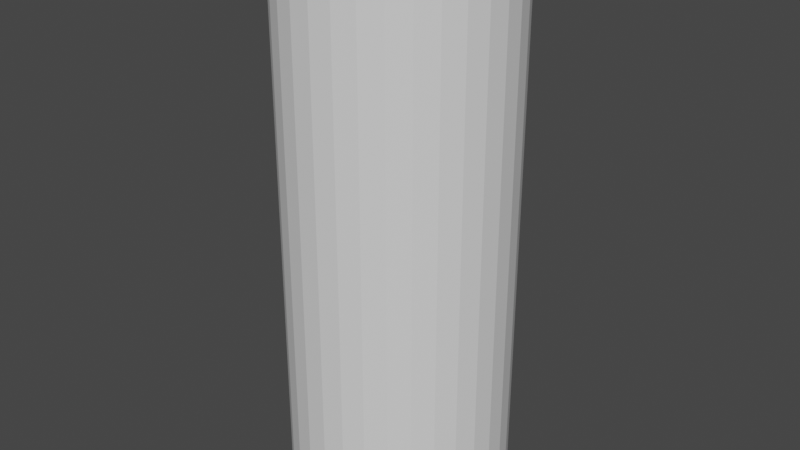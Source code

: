 # Source: engine_plume.blend  (saved by Blender 3.4.6; exported with 4.5.12 LTS)
import bpy
from mathutils import Matrix  # noqa: F401  (used for matrix-valued properties, if any)

bpy.ops.wm.read_factory_settings(use_empty=True)
scene = bpy.context.scene
scene.name = 'Scene'

# ---- collections
col_collection = bpy.data.collections.new('Collection'); scene.collection.children.link(col_collection)

# ---- materials (node trees are filled in below, after node groups)
mat_material_001 = bpy.data.materials.new('Material.001')
mat_material_001.use_transparent_shadow = False

# ---- node groups
ng_auto_smooth = bpy.data.node_groups.new('Auto Smooth', 'GeometryNodeTree')
_s = ng_auto_smooth.interface.new_socket(name='Geometry', in_out='OUTPUT', socket_type='NodeSocketGeometry')
_s = ng_auto_smooth.interface.new_socket(name='Geometry', in_out='INPUT', socket_type='NodeSocketGeometry')
_s = ng_auto_smooth.interface.new_socket(name='Angle', in_out='INPUT', socket_type='NodeSocketFloat')
_s.subtype = 'ANGLE'
_s.min_value = 0.0
_s.max_value = 3.142
ng_auto_smooth.is_modifier = True
_N = ng_auto_smooth.nodes; _L = ng_auto_smooth.links
n0 = _N.new('NodeGroupOutput'); n0.name = 'Group Output'; n0.location = (480, -100)
n1 = _N.new('NodeGroupInput'); n1.name = 'Group Input'; n1.location = (-420, -300)
n2 = _N.new('NodeGroupInput'); n2.name = 'Group Input.001'; n2.location = (-60, -100)
n3 = _N.new('GeometryNodeSetShadeSmooth'); n3.name = 'Set Shade Smooth'; n3.location = (120, -100)
n3.domain = 'EDGE'
n4 = _N.new('GeometryNodeSetShadeSmooth'); n4.name = 'Set Shade Smooth.001'; n4.location = (300, -100)
n5 = _N.new('GeometryNodeInputMeshEdgeAngle'); n5.name = 'Edge Angle'; n5.location = (-420, -220)
n6 = _N.new('GeometryNodeInputEdgeSmooth'); n6.name = 'Is Edge Smooth'; n6.location = (-60, -160)
n7 = _N.new('GeometryNodeInputShadeSmooth'); n7.name = 'Is Face Smooth'; n7.location = (-240, -340)
n8 = _N.new('FunctionNodeBooleanMath'); n8.name = 'Boolean Math'; n8.location = (-60, -220)
n9 = _N.new('FunctionNodeCompare'); n9.name = 'Compare'; n9.location = (-240, -180)
n9.operation = 'LESS_EQUAL'
_L.new(n5.outputs[0], n9.inputs[0])
_L.new(n4.outputs[0], n0.inputs[0])
_L.new(n1.outputs[1], n9.inputs[1])
_L.new(n9.outputs[0], n8.inputs[0])
_L.new(n7.outputs[0], n8.inputs[1])
_L.new(n2.outputs[0], n3.inputs[0])
_L.new(n6.outputs[0], n3.inputs[1])
_L.new(n3.outputs[0], n4.inputs[0])
_L.new(n8.outputs[0], n3.inputs[2])
n0.is_active_output = True

# ---- material node trees
mat_material_001.use_nodes = True; mat_material_001.node_tree.nodes.clear()
_N = mat_material_001.node_tree.nodes; _L = mat_material_001.node_tree.links
n0 = _N.new('ShaderNodeBsdfPrincipled'); n0.name = 'Principled BSDF'; n0.location = (10, 300)
n0.distribution = 'GGX'
n0.subsurface_method = 'RANDOM_WALK_SKIN'
n0.inputs[3].default_value = 1.45
n0.inputs[27].default_value = (0.0, 0.0, 0.0, 1.0)
n0.inputs[28].default_value = 1.0
n1 = _N.new('ShaderNodeOutputMaterial'); n1.name = 'Material Output'; n1.location = (300, 300)
_L.new(n0.outputs[0], n1.inputs[0])
n1.is_active_output = True

# ---- world
world_world = bpy.data.worlds.new('World'); scene.world = world_world
world_world.use_nodes = True; world_world.node_tree.nodes.clear()
_N = world_world.node_tree.nodes; _L = world_world.node_tree.links
n0 = _N.new('ShaderNodeOutputWorld'); n0.name = 'World Output'; n0.location = (300, 300)
n1 = _N.new('ShaderNodeBackground'); n1.name = 'Background'; n1.location = (10, 300)
n1.inputs[0].default_value = (0.05088, 0.05088, 0.05088, 1.0)
_L.new(n1.outputs[0], n0.inputs[0])
n0.is_active_output = True
world_world.color = (0.05088, 0.05088, 0.05088)
world_world.use_sun_shadow = False
world_world.sun_shadow_jitter_overblur = 0.0

# ---- meshes
me_circle = bpy.data.meshes.new('Circle')
me_circle.from_pydata([(0.1951, 0.9808, 0.5), (0.3827, 0.9239, 0.5), (0.5556, 0.8315, 0.5), (0.7071, 0.7071, 0.5), (0.8315, 0.5556, 0.5), (0.9239, 0.3827, 0.5), (0.9808, 0.1951, 0.5), (1.0, 0.0, 0.5), (0.9808, -0.1951, 0.5), (0.9239, -0.3827, 0.5), (0.8315, -0.5556, 0.5), (0.7071, -0.7071, 0.5), (0.5556, -0.8315, 0.5), (0.3827, -0.9239, 0.5), (0.1951, -0.9808, 0.5), (6.162e-18, -1.0, 0.5), (-0.1951, -0.9808, 0.5), (-0.3827, -0.9239, 0.5), (-0.5556, -0.8315, 0.5), (-0.7071, -0.7071, 0.5), (-0.8315, -0.5556, 0.5), (-0.9239, -0.3827, 0.5), (-0.9808, -0.1951, 0.5), (-1.0, 0.0, 0.5), (-0.9808, 0.1951, 0.5), (-0.9239, 0.3827, 0.5), (-0.8315, 0.5556, 0.5), (-0.7071, 0.7071, 0.5), (-0.5556, 0.8315, 0.5), (-0.3827, 0.9239, 0.5), (-0.1951, 0.9808, 0.5), (6.162e-18, 1.0, 0.5), (6.162e-18, 1.0, 0.0), (-0.1951, 0.9808, 0.0), (-0.3827, 0.9239, 0.0), (-0.5556, 0.8315, 0.0), (-0.7071, 0.7071, 0.0), (-0.8315, 0.5556, 0.0), (-0.9239, 0.3827, 0.0), (-0.9808, 0.1951, 0.0), (-1.0, 0.0, 0.0), (-0.9808, -0.1951, 0.0), (-0.9239, -0.3827, 0.0), (-0.8315, -0.5556, 0.0), (-0.7071, -0.7071, 0.0), (-0.5556, -0.8315, 0.0), (-0.3827, -0.9239, 0.0), (-0.1951, -0.9808, 0.0), (6.162e-18, -1.0, 0.0), (0.1951, -0.9808, 0.0), (0.3827, -0.9239, 0.0), (0.5556, -0.8315, 0.0), (0.7071, -0.7071, 0.0), (0.8315, -0.5556, 0.0), (0.9239, -0.3827, 0.0), (0.9808, -0.1951, 0.0), (1.0, 0.0, 0.0), (0.9808, 0.1951, 0.0), (0.9239, 0.3827, 0.0), (0.8315, 0.5556, 0.0), (0.7071, 0.7071, 0.0), (0.5556, 0.8315, 0.0), (0.3827, 0.9239, 0.0), (0.1951, 0.9808, 0.0), (0.1951, 0.9808, 1.0), (0.3827, 0.9239, 1.0), (0.5556, 0.8315, 1.0), (0.7071, 0.7071, 1.0), (0.8315, 0.5556, 1.0), (0.9239, 0.3827, 1.0), (0.9808, 0.1951, 1.0), (1.0, 0.0, 1.0), (0.9808, -0.1951, 1.0), (0.9239, -0.3827, 1.0), (0.8315, -0.5556, 1.0), (0.7071, -0.7071, 1.0), (0.5556, -0.8315, 1.0), (0.3827, -0.9239, 1.0), (0.1951, -0.9808, 1.0), (6.162e-18, -1.0, 1.0), (-0.1951, -0.9808, 1.0), (-0.3827, -0.9239, 1.0), (-0.5556, -0.8315, 1.0), (-0.7071, -0.7071, 1.0), (-0.8315, -0.5556, 1.0), (-0.9239, -0.3827, 1.0), (-0.9808, -0.1951, 1.0), (-1.0, 0.0, 1.0), (-0.9808, 0.1951, 1.0), (-0.9239, 0.3827, 1.0), (-0.8315, 0.5556, 1.0), (-0.7071, 0.7071, 1.0), (-0.5556, 0.8315, 1.0), (-0.3827, 0.9239, 1.0), (-0.1951, 0.9808, 1.0), (6.162e-18, 1.0, 1.0), (0.1951, 0.9808, 1.5), (0.3827, 0.9239, 1.5), (0.5556, 0.8315, 1.5), (0.7071, 0.7071, 1.5), (0.8315, 0.5556, 1.5), (0.9239, 0.3827, 1.5), (0.9808, 0.1951, 1.5), (1.0, 0.0, 1.5), (0.9808, -0.1951, 1.5), (0.9239, -0.3827, 1.5), (0.8315, -0.5556, 1.5), (0.7071, -0.7071, 1.5), (0.5556, -0.8315, 1.5), (0.3827, -0.9239, 1.5), (0.1951, -0.9808, 1.5), (6.162e-18, -1.0, 1.5), (-0.1951, -0.9808, 1.5), (-0.3827, -0.9239, 1.5), (-0.5556, -0.8315, 1.5), (-0.7071, -0.7071, 1.5), (-0.8315, -0.5556, 1.5), (-0.9239, -0.3827, 1.5), (-0.9808, -0.1951, 1.5), (-1.0, 0.0, 1.5), (-0.9808, 0.1951, 1.5), (-0.9239, 0.3827, 1.5), (-0.8315, 0.5556, 1.5), (-0.7071, 0.7071, 1.5), (-0.5556, 0.8315, 1.5), (-0.3827, 0.9239, 1.5), (-0.1951, 0.9808, 1.5), (6.162e-18, 1.0, 1.5), (0.1951, 0.9808, 2.0), (0.3827, 0.9239, 2.0), (0.5556, 0.8315, 2.0), (0.7071, 0.7071, 2.0), (0.8315, 0.5556, 2.0), (0.9239, 0.3827, 2.0), (0.9808, 0.1951, 2.0), (1.0, 0.0, 2.0), (0.9808, -0.1951, 2.0), (0.9239, -0.3827, 2.0), (0.8315, -0.5556, 2.0), (0.7071, -0.7071, 2.0), (0.5556, -0.8315, 2.0), (0.3827, -0.9239, 2.0), (0.1951, -0.9808, 2.0), (6.162e-18, -1.0, 2.0), (-0.1951, -0.9808, 2.0), (-0.3827, -0.9239, 2.0), (-0.5556, -0.8315, 2.0), (-0.7071, -0.7071, 2.0), (-0.8315, -0.5556, 2.0), (-0.9239, -0.3827, 2.0), (-0.9808, -0.1951, 2.0), (-1.0, 0.0, 2.0), (-0.9808, 0.1951, 2.0), (-0.9239, 0.3827, 2.0), (-0.8315, 0.5556, 2.0), (-0.7071, 0.7071, 2.0), (-0.5556, 0.8315, 2.0), (-0.3827, 0.9239, 2.0), (-0.1951, 0.9808, 2.0), (6.162e-18, 1.0, 2.0), (0.1951, 0.9808, 2.5), (0.3827, 0.9239, 2.5), (0.5556, 0.8315, 2.5), (0.7071, 0.7071, 2.5), (0.8315, 0.5556, 2.5), (0.9239, 0.3827, 2.5), (0.9808, 0.1951, 2.5), (1.0, 0.0, 2.5), (0.9808, -0.1951, 2.5), (0.9239, -0.3827, 2.5), (0.8315, -0.5556, 2.5), (0.7071, -0.7071, 2.5), (0.5556, -0.8315, 2.5), (0.3827, -0.9239, 2.5), (0.1951, -0.9808, 2.5), (6.162e-18, -1.0, 2.5), (-0.1951, -0.9808, 2.5), (-0.3827, -0.9239, 2.5), (-0.5556, -0.8315, 2.5), (-0.7071, -0.7071, 2.5), (-0.8315, -0.5556, 2.5), (-0.9239, -0.3827, 2.5), (-0.9808, -0.1951, 2.5), (-1.0, 0.0, 2.5), (-0.9808, 0.1951, 2.5), (-0.9239, 0.3827, 2.5), (-0.8315, 0.5556, 2.5), (-0.7071, 0.7071, 2.5), (-0.5556, 0.8315, 2.5), (-0.3827, 0.9239, 2.5), (-0.1951, 0.9808, 2.5), (6.162e-18, 1.0, 2.5), (0.1951, 0.9808, 3.0), (0.3827, 0.9239, 3.0), (0.5556, 0.8315, 3.0), (0.7071, 0.7071, 3.0), (0.8315, 0.5556, 3.0), (0.9239, 0.3827, 3.0), (0.9808, 0.1951, 3.0), (1.0, 0.0, 3.0), (0.9808, -0.1951, 3.0), (0.9239, -0.3827, 3.0), (0.8315, -0.5556, 3.0), (0.7071, -0.7071, 3.0), (0.5556, -0.8315, 3.0), (0.3827, -0.9239, 3.0), (0.1951, -0.9808, 3.0), (6.162e-18, -1.0, 3.0), (-0.1951, -0.9808, 3.0), (-0.3827, -0.9239, 3.0), (-0.5556, -0.8315, 3.0), (-0.7071, -0.7071, 3.0), (-0.8315, -0.5556, 3.0), (-0.9239, -0.3827, 3.0), (-0.9808, -0.1951, 3.0), (-1.0, 0.0, 3.0), (-0.9808, 0.1951, 3.0), (-0.9239, 0.3827, 3.0), (-0.8315, 0.5556, 3.0), (-0.7071, 0.7071, 3.0), (-0.5556, 0.8315, 3.0), (-0.3827, 0.9239, 3.0), (-0.1951, 0.9808, 3.0), (6.162e-18, 1.0, 3.0), (0.1951, 0.9808, 3.5), (0.3827, 0.9239, 3.5), (0.5556, 0.8315, 3.5), (0.7071, 0.7071, 3.5), (0.8315, 0.5556, 3.5), (0.9239, 0.3827, 3.5), (0.9808, 0.1951, 3.5), (1.0, 0.0, 3.5), (0.9808, -0.1951, 3.5), (0.9239, -0.3827, 3.5), (0.8315, -0.5556, 3.5), (0.7071, -0.7071, 3.5), (0.5556, -0.8315, 3.5), (0.3827, -0.9239, 3.5), (0.1951, -0.9808, 3.5), (6.162e-18, -1.0, 3.5), (-0.1951, -0.9808, 3.5), (-0.3827, -0.9239, 3.5), (-0.5556, -0.8315, 3.5), (-0.7071, -0.7071, 3.5), (-0.8315, -0.5556, 3.5), (-0.9239, -0.3827, 3.5), (-0.9808, -0.1951, 3.5), (-1.0, 0.0, 3.5), (-0.9808, 0.1951, 3.5), (-0.9239, 0.3827, 3.5), (-0.8315, 0.5556, 3.5), (-0.7071, 0.7071, 3.5), (-0.5556, 0.8315, 3.5), (-0.3827, 0.9239, 3.5), (-0.1951, 0.9808, 3.5), (6.162e-18, 1.0, 3.5), (0.1951, 0.9808, 4.0), (0.3827, 0.9239, 4.0), (0.5556, 0.8315, 4.0), (0.7071, 0.7071, 4.0), (0.8315, 0.5556, 4.0), (0.9239, 0.3827, 4.0), (0.9808, 0.1951, 4.0), (1.0, 0.0, 4.0), (0.9808, -0.1951, 4.0), (0.9239, -0.3827, 4.0), (0.8315, -0.5556, 4.0), (0.7071, -0.7071, 4.0), (0.5556, -0.8315, 4.0), (0.3827, -0.9239, 4.0), (0.1951, -0.9808, 4.0), (6.162e-18, -1.0, 4.0), (-0.1951, -0.9808, 4.0), (-0.3827, -0.9239, 4.0), (-0.5556, -0.8315, 4.0), (-0.7071, -0.7071, 4.0), (-0.8315, -0.5556, 4.0), (-0.9239, -0.3827, 4.0), (-0.9808, -0.1951, 4.0), (-1.0, 0.0, 4.0), (-0.9808, 0.1951, 4.0), (-0.9239, 0.3827, 4.0), (-0.8315, 0.5556, 4.0), (-0.7071, 0.7071, 4.0), (-0.5556, 0.8315, 4.0), (-0.3827, 0.9239, 4.0), (-0.1951, 0.9808, 4.0), (6.162e-18, 1.0, 4.0), (0.1951, 0.9808, 4.5), (0.3827, 0.9239, 4.5), (0.5556, 0.8315, 4.5), (0.7071, 0.7071, 4.5), (0.8315, 0.5556, 4.5), (0.9239, 0.3827, 4.5), (0.9808, 0.1951, 4.5), (1.0, 0.0, 4.5), (0.9808, -0.1951, 4.5), (0.9239, -0.3827, 4.5), (0.8315, -0.5556, 4.5), (0.7071, -0.7071, 4.5), (0.5556, -0.8315, 4.5), (0.3827, -0.9239, 4.5), (0.1951, -0.9808, 4.5), (6.162e-18, -1.0, 4.5), (-0.1951, -0.9808, 4.5), (-0.3827, -0.9239, 4.5), (-0.5556, -0.8315, 4.5), (-0.7071, -0.7071, 4.5), (-0.8315, -0.5556, 4.5), (-0.9239, -0.3827, 4.5), (-0.9808, -0.1951, 4.5), (-1.0, 0.0, 4.5), (-0.9808, 0.1951, 4.5), (-0.9239, 0.3827, 4.5), (-0.8315, 0.5556, 4.5), (-0.7071, 0.7071, 4.5), (-0.5556, 0.8315, 4.5), (-0.3827, 0.9239, 4.5), (-0.1951, 0.9808, 4.5), (6.162e-18, 1.0, 4.5), (0.1951, 0.9808, 5.0), (0.3827, 0.9239, 5.0), (0.5556, 0.8315, 5.0), (0.7071, 0.7071, 5.0), (0.8315, 0.5556, 5.0), (0.9239, 0.3827, 5.0), (0.9808, 0.1951, 5.0), (1.0, 0.0, 5.0), (0.9808, -0.1951, 5.0), (0.9239, -0.3827, 5.0), (0.8315, -0.5556, 5.0), (0.7071, -0.7071, 5.0), (0.5556, -0.8315, 5.0), (0.3827, -0.9239, 5.0), (0.1951, -0.9808, 5.0), (6.162e-18, -1.0, 5.0), (-0.1951, -0.9808, 5.0), (-0.3827, -0.9239, 5.0), (-0.5556, -0.8315, 5.0), (-0.7071, -0.7071, 5.0), (-0.8315, -0.5556, 5.0), (-0.9239, -0.3827, 5.0), (-0.9808, -0.1951, 5.0), (-1.0, 0.0, 5.0), (-0.9808, 0.1951, 5.0), (-0.9239, 0.3827, 5.0), (-0.8315, 0.5556, 5.0), (-0.7071, 0.7071, 5.0), (-0.5556, 0.8315, 5.0), (-0.3827, 0.9239, 5.0), (-0.1951, 0.9808, 5.0), (6.162e-18, 1.0, 5.0)], [], [(39, 24, 25, 38), (44, 19, 20, 43), (32, 31, 0, 63), (35, 28, 29, 34), (61, 2, 3, 60), (59, 4, 5, 58), (57, 6, 7, 56), (53, 10, 11, 52), (55, 8, 9, 54), (49, 14, 15, 48), (47, 16, 17, 46), (48, 15, 16, 47), (43, 20, 21, 42), (36, 27, 28, 35), (42, 21, 22, 41), (41, 22, 23, 40), (34, 29, 30, 33), (62, 1, 2, 61), (45, 18, 19, 44), (51, 12, 13, 50), (60, 3, 4, 59), (33, 30, 31, 32), (46, 17, 18, 45), (58, 5, 6, 57), (37, 26, 27, 36), (40, 23, 24, 39), (56, 7, 8, 55), (63, 0, 1, 62), (54, 9, 10, 53), (52, 11, 12, 51), (38, 25, 26, 37), (50, 13, 14, 49), (23, 87, 88, 24), (28, 92, 93, 29), (30, 94, 95, 31), (18, 82, 83, 19), (29, 93, 94, 30), (25, 89, 90, 26), (21, 85, 86, 22), (1, 65, 66, 2), (5, 69, 70, 6), (4, 68, 69, 5), (7, 71, 72, 8), (24, 88, 89, 25), (27, 91, 92, 28), (13, 77, 78, 14), (11, 75, 76, 12), (19, 83, 84, 20), (0, 64, 65, 1), (3, 67, 68, 4), (10, 74, 75, 11), (2, 66, 67, 3), (17, 81, 82, 18), (8, 72, 73, 9), (9, 73, 74, 10), (14, 78, 79, 15), (16, 80, 81, 17), (20, 84, 85, 21), (15, 79, 80, 16), (6, 70, 71, 7), (31, 95, 64, 0), (26, 90, 91, 27), (12, 76, 77, 13), (22, 86, 87, 23), (81, 113, 114, 82), (74, 106, 107, 75), (83, 115, 116, 84), (95, 127, 96, 64), (80, 112, 113, 81), (66, 98, 99, 67), (86, 118, 119, 87), (72, 104, 105, 73), (92, 124, 125, 93), (78, 110, 111, 79), (70, 102, 103, 71), (84, 116, 117, 85), (76, 108, 109, 77), (90, 122, 123, 91), (82, 114, 115, 83), (85, 117, 118, 86), (88, 120, 121, 89), (91, 123, 124, 92), (64, 96, 97, 65), (67, 99, 100, 68), (87, 119, 120, 88), (73, 105, 106, 74), (89, 121, 122, 90), (93, 125, 126, 94), (79, 111, 112, 80), (65, 97, 98, 66), (69, 101, 102, 70), (94, 126, 127, 95), (71, 103, 104, 72), (75, 107, 108, 76), (68, 100, 101, 69), (77, 109, 110, 78), (124, 156, 157, 125), (110, 142, 143, 111), (102, 134, 135, 103), (116, 148, 149, 117), (108, 140, 141, 109), (122, 154, 155, 123), (114, 146, 147, 115), (117, 149, 150, 118), (120, 152, 153, 121), (123, 155, 156, 124), (96, 128, 129, 97), (99, 131, 132, 100), (119, 151, 152, 120), (105, 137, 138, 106), (121, 153, 154, 122), (125, 157, 158, 126), (111, 143, 144, 112), (97, 129, 130, 98), (101, 133, 134, 102), (126, 158, 159, 127), (103, 135, 136, 104), (107, 139, 140, 108), (100, 132, 133, 101), (109, 141, 142, 110), (113, 145, 146, 114), (106, 138, 139, 107), (115, 147, 148, 116), (127, 159, 128, 96), (112, 144, 145, 113), (98, 130, 131, 99), (118, 150, 151, 119), (104, 136, 137, 105), (146, 178, 179, 147), (149, 181, 182, 150), (152, 184, 185, 153), (155, 187, 188, 156), (128, 160, 161, 129), (131, 163, 164, 132), (151, 183, 184, 152), (137, 169, 170, 138), (153, 185, 186, 154), (157, 189, 190, 158), (143, 175, 176, 144), (129, 161, 162, 130), (133, 165, 166, 134), (158, 190, 191, 159), (135, 167, 168, 136), (139, 171, 172, 140), (132, 164, 165, 133), (141, 173, 174, 142), (145, 177, 178, 146), (138, 170, 171, 139), (147, 179, 180, 148), (159, 191, 160, 128), (144, 176, 177, 145), (130, 162, 163, 131), (150, 182, 183, 151), (136, 168, 169, 137), (156, 188, 189, 157), (142, 174, 175, 143), (134, 166, 167, 135), (148, 180, 181, 149), (140, 172, 173, 141), (154, 186, 187, 155), (183, 215, 216, 184), (169, 201, 202, 170), (185, 217, 218, 186), (189, 221, 222, 190), (175, 207, 208, 176), (161, 193, 194, 162), (165, 197, 198, 166), (190, 222, 223, 191), (167, 199, 200, 168), (171, 203, 204, 172), (164, 196, 197, 165), (173, 205, 206, 174), (177, 209, 210, 178), (170, 202, 203, 171), (179, 211, 212, 180), (191, 223, 192, 160), (176, 208, 209, 177), (162, 194, 195, 163), (182, 214, 215, 183), (168, 200, 201, 169), (188, 220, 221, 189), (174, 206, 207, 175), (166, 198, 199, 167), (180, 212, 213, 181), (172, 204, 205, 173), (186, 218, 219, 187), (178, 210, 211, 179), (181, 213, 214, 182), (184, 216, 217, 185), (187, 219, 220, 188), (160, 192, 193, 161), (163, 195, 196, 164), (199, 231, 232, 200), (203, 235, 236, 204), (196, 228, 229, 197), (205, 237, 238, 206), (209, 241, 242, 210), (202, 234, 235, 203), (211, 243, 244, 212), (223, 255, 224, 192), (208, 240, 241, 209), (194, 226, 227, 195), (214, 246, 247, 215), (200, 232, 233, 201), (220, 252, 253, 221), (206, 238, 239, 207), (198, 230, 231, 199), (212, 244, 245, 213), (204, 236, 237, 205), (218, 250, 251, 219), (210, 242, 243, 211), (213, 245, 246, 214), (216, 248, 249, 217), (219, 251, 252, 220), (192, 224, 225, 193), (195, 227, 228, 196), (215, 247, 248, 216), (201, 233, 234, 202), (217, 249, 250, 218), (221, 253, 254, 222), (207, 239, 240, 208), (193, 225, 226, 194), (197, 229, 230, 198), (222, 254, 255, 223), (226, 258, 259, 227), (246, 278, 279, 247), (232, 264, 265, 233), (252, 284, 285, 253), (238, 270, 271, 239), (230, 262, 263, 231), (244, 276, 277, 245), (236, 268, 269, 237), (250, 282, 283, 251), (242, 274, 275, 243), (245, 277, 278, 246), (248, 280, 281, 249), (251, 283, 284, 252), (224, 256, 257, 225), (227, 259, 260, 228), (247, 279, 280, 248), (233, 265, 266, 234), (249, 281, 282, 250), (253, 285, 286, 254), (239, 271, 272, 240), (225, 257, 258, 226), (229, 261, 262, 230), (254, 286, 287, 255), (231, 263, 264, 232), (235, 267, 268, 236), (228, 260, 261, 229), (237, 269, 270, 238), (241, 273, 274, 242), (234, 266, 267, 235), (243, 275, 276, 244), (255, 287, 256, 224), (240, 272, 273, 241), (276, 308, 309, 277), (268, 300, 301, 269), (282, 314, 315, 283), (274, 306, 307, 275), (277, 309, 310, 278), (280, 312, 313, 281), (283, 315, 316, 284), (256, 288, 289, 257), (259, 291, 292, 260), (279, 311, 312, 280), (265, 297, 298, 266), (281, 313, 314, 282), (285, 317, 318, 286), (271, 303, 304, 272), (257, 289, 290, 258), (261, 293, 294, 262), (286, 318, 319, 287), (263, 295, 296, 264), (267, 299, 300, 268), (260, 292, 293, 261), (269, 301, 302, 270), (273, 305, 306, 274), (266, 298, 299, 267), (275, 307, 308, 276), (287, 319, 288, 256), (272, 304, 305, 273), (258, 290, 291, 259), (278, 310, 311, 279), (264, 296, 297, 265), (284, 316, 317, 285), (270, 302, 303, 271), (262, 294, 295, 263), (315, 347, 348, 316), (288, 320, 321, 289), (291, 323, 324, 292), (311, 343, 344, 312), (297, 329, 330, 298), (313, 345, 346, 314), (317, 349, 350, 318), (303, 335, 336, 304), (289, 321, 322, 290), (293, 325, 326, 294), (318, 350, 351, 319), (295, 327, 328, 296), (299, 331, 332, 300), (292, 324, 325, 293), (301, 333, 334, 302), (305, 337, 338, 306), (298, 330, 331, 299), (307, 339, 340, 308), (319, 351, 320, 288), (304, 336, 337, 305), (290, 322, 323, 291), (310, 342, 343, 311), (296, 328, 329, 297), (316, 348, 349, 317), (302, 334, 335, 303), (294, 326, 327, 295), (308, 340, 341, 309), (300, 332, 333, 301), (314, 346, 347, 315), (306, 338, 339, 307), (309, 341, 342, 310), (312, 344, 345, 313)])
_uv = me_circle.uv_layers.new(name='UVMap')
_uv.uv.foreach_set('vector', [0.971, 3.167e-09, 0.971, 0.1, 1.0, 0.1, 1.0, 6.017e-09, 0.8036, 2.85e-09, 0.8036, 0.1, 0.8357, 0.1, 0.8357, 6.017e-09, 0.1889, 1.859e-08, 0.1889, 0.1, 0.221, 0.1, 0.221, 2.176e-08, 0.08575, 8.44e-09, 0.08575, 0.1, 0.1199, 0.1, 0.1199, 1.18e-08, 0.5492, 0.0, 0.5492, 0.1, 0.5782, 0.1, 0.5782, 2.85e-09, 0.6104, 6.017e-09, 0.6104, 0.1, 0.6445, 0.1, 0.6445, 9.378e-09, 0.6793, 1.281e-08, 0.6793, 0.1, 0.7135, 0.1, 0.7135, 1.617e-08, 0.2992, 2.424e-09, 0.2992, 0.1, 0.3282, 0.1, 0.3282, 5.274e-09, 0.7457, 1.933e-08, 0.7457, 0.1, 0.7746, 0.1, 0.7746, 2.218e-08, 0.4293, 1.523e-08, 0.4293, 0.1, 0.4635, 0.1, 0.4635, 1.859e-08, 0.4957, 2.176e-08, 0.4957, 0.1, 0.5246, 0.1, 0.5246, 2.461e-08, 0.4635, 1.859e-08, 0.4635, 0.1, 0.4957, 0.1, 0.4957, 2.176e-08, 0.8357, 6.017e-09, 0.8357, 0.1, 0.8699, 0.1, 0.8699, 9.378e-09, 0.05358, 5.274e-09, 0.05358, 0.1, 0.08575, 0.1, 0.08575, 8.44e-09, 0.8699, 9.378e-09, 0.8699, 0.1, 0.9047, 0.1, 0.9047, 1.281e-08, 0.9047, 1.281e-08, 0.9047, 0.1, 0.9389, 0.1, 0.9389, 1.617e-08, 0.1199, 1.18e-08, 0.1199, 0.1, 0.1547, 0.1, 0.1547, 1.523e-08, 0.25, 2.461e-08, 0.25, 0.1, 0.2746, 0.1, 0.2746, 2.703e-08, 0.7746, 0.0, 0.7746, 0.1, 0.8036, 0.1, 0.8036, 2.85e-09, 0.3604, 8.44e-09, 0.3604, 0.1, 0.3945, 0.1, 0.3945, 1.18e-08, 0.5782, 2.85e-09, 0.5782, 0.1, 0.6104, 0.1, 0.6104, 6.017e-09, 0.1547, 1.523e-08, 0.1547, 0.1, 0.1889, 0.1, 0.1889, 1.859e-08, 0.5246, 2.461e-08, 0.5246, 0.1, 0.5492, 0.1, 0.5492, 2.703e-08, 0.6445, 9.378e-09, 0.6445, 0.1, 0.6793, 0.1, 0.6793, 1.281e-08, 0.02462, 2.424e-09, 0.02462, 0.1, 0.05358, 0.1, 0.05358, 5.274e-09, 0.9389, 0.0, 0.9389, 0.1, 0.971, 0.1, 0.971, 3.167e-09, 0.7135, 1.617e-08, 0.7135, 0.1, 0.7457, 0.1, 0.7457, 1.933e-08, 0.221, 2.176e-08, 0.221, 0.1, 0.25, 0.1, 0.25, 2.461e-08, 0.2746, 0.0, 0.2746, 0.1, 0.2992, 0.1, 0.2992, 2.424e-09, 0.3282, 5.274e-09, 0.3282, 0.1, 0.3604, 0.1, 0.3604, 8.44e-09, 5.96e-08, 0.0, 5.96e-08, 0.1, 0.02462, 0.1, 0.02462, 2.424e-09, 0.3945, 1.18e-08, 0.3945, 0.1, 0.4293, 0.1, 0.4293, 1.523e-08, 0.9389, 0.1, 0.9389, 0.2, 0.971, 0.2, 0.971, 0.1, 0.08575, 0.1, 0.08575, 0.2, 0.1199, 0.2, 0.1199, 0.1, 0.1547, 0.1, 0.1547, 0.2, 0.1889, 0.2, 0.1889, 0.1, 0.7746, 0.1, 0.7746, 0.2, 0.8036, 0.2, 0.8036, 0.1, 0.1199, 0.1, 0.1199, 0.2, 0.1547, 0.2, 0.1547, 0.1, 5.96e-08, 0.1, 5.96e-08, 0.2, 0.02462, 0.2, 0.02462, 0.1, 0.8699, 0.1, 0.8699, 0.2, 0.9047, 0.2, 0.9047, 0.1, 0.25, 0.1, 0.25, 0.2, 0.2746, 0.2, 0.2746, 0.1, 0.6445, 0.1, 0.6445, 0.2, 0.6793, 0.2, 0.6793, 0.1, 0.6104, 0.1, 0.6104, 0.2, 0.6445, 0.2, 0.6445, 0.1, 0.7135, 0.1, 0.7135, 0.2, 0.7457, 0.2, 0.7457, 0.1, 0.971, 0.1, 0.971, 0.2, 1.0, 0.2, 1.0, 0.1, 0.05358, 0.1, 0.05358, 0.2, 0.08575, 0.2, 0.08575, 0.1, 0.3945, 0.1, 0.3945, 0.2, 0.4293, 0.2, 0.4293, 0.1, 0.3282, 0.1, 0.3282, 0.2, 0.3604, 0.2, 0.3604, 0.1, 0.8036, 0.1, 0.8036, 0.2, 0.8357, 0.2, 0.8357, 0.1, 0.221, 0.1, 0.221, 0.2, 0.25, 0.2, 0.25, 0.1, 0.5782, 0.1, 0.5782, 0.2, 0.6104, 0.2, 0.6104, 0.1, 0.2992, 0.1, 0.2992, 0.2, 0.3282, 0.2, 0.3282, 0.1, 0.5492, 0.1, 0.5492, 0.2, 0.5782, 0.2, 0.5782, 0.1, 0.5246, 0.1, 0.5246, 0.2, 0.5492, 0.2, 0.5492, 0.1, 0.7457, 0.1, 0.7457, 0.2, 0.7746, 0.2, 0.7746, 0.1, 0.2746, 0.1, 0.2746, 0.2, 0.2992, 0.2, 0.2992, 0.1, 0.4293, 0.1, 0.4293, 0.2, 0.4635, 0.2, 0.4635, 0.1, 0.4957, 0.1, 0.4957, 0.2, 0.5246, 0.2, 0.5246, 0.1, 0.8357, 0.1, 0.8357, 0.2, 0.8699, 0.2, 0.8699, 0.1, 0.4635, 0.1, 0.4635, 0.2, 0.4957, 0.2, 0.4957, 0.1, 0.6793, 0.1, 0.6793, 0.2, 0.7135, 0.2, 0.7135, 0.1, 0.1889, 0.1, 0.1889, 0.2, 0.221, 0.2, 0.221, 0.1, 0.02462, 0.1, 0.02462, 0.2, 0.05358, 0.2, 0.05358, 0.1, 0.3604, 0.1, 0.3604, 0.2, 0.3945, 0.2, 0.3945, 0.1, 0.9047, 0.1, 0.9047, 0.2, 0.9389, 0.2, 0.9389, 0.1, 0.5246, 0.2, 0.5246, 0.3, 0.5492, 0.3, 0.5492, 0.2, 0.2992, 0.2, 0.2992, 0.3, 0.3282, 0.3, 0.3282, 0.2, 0.8036, 0.2, 0.8036, 0.3, 0.8357, 0.3, 0.8357, 0.2, 0.1889, 0.2, 0.1889, 0.3, 0.221, 0.3, 0.221, 0.2, 0.4957, 0.2, 0.4957, 0.3, 0.5246, 0.3, 0.5246, 0.2, 0.5492, 0.2, 0.5492, 0.3, 0.5782, 0.3, 0.5782, 0.2, 0.9047, 0.2, 0.9047, 0.3, 0.9389, 0.3, 0.9389, 0.2, 0.7457, 0.2, 0.7457, 0.3, 0.7746, 0.3, 0.7746, 0.2, 0.08575, 0.2, 0.08575, 0.3, 0.1199, 0.3, 0.1199, 0.2, 0.4293, 0.2, 0.4293, 0.3, 0.4635, 0.3, 0.4635, 0.2, 0.6793, 0.2, 0.6793, 0.3, 0.7135, 0.3, 0.7135, 0.2, 0.8357, 0.2, 0.8357, 0.3, 0.8699, 0.3, 0.8699, 0.2, 0.3604, 0.2, 0.3604, 0.3, 0.3945, 0.3, 0.3945, 0.2, 0.02462, 0.2, 0.02462, 0.3, 0.05358, 0.3, 0.05358, 0.2, 0.7746, 0.2, 0.7746, 0.3, 0.8036, 0.3, 0.8036, 0.2, 0.8699, 0.2, 0.8699, 0.3, 0.9047, 0.3, 0.9047, 0.2, 0.971, 0.2, 0.971, 0.3, 1.0, 0.3, 1.0, 0.2, 0.05358, 0.2, 0.05358, 0.3, 0.08575, 0.3, 0.08575, 0.2, 0.221, 0.2, 0.221, 0.3, 0.25, 0.3, 0.25, 0.2, 0.5782, 0.2, 0.5782, 0.3, 0.6104, 0.3, 0.6104, 0.2, 0.9389, 0.2, 0.9389, 0.3, 0.971, 0.3, 0.971, 0.2, 0.2746, 0.2, 0.2746, 0.3, 0.2992, 0.3, 0.2992, 0.2, 5.96e-08, 0.2, 5.96e-08, 0.3, 0.02462, 0.3, 0.02462, 0.2, 0.1199, 0.2, 0.1199, 0.3, 0.1547, 0.3, 0.1547, 0.2, 0.4635, 0.2, 0.4635, 0.3, 0.4957, 0.3, 0.4957, 0.2, 0.25, 0.2, 0.25, 0.3, 0.2746, 0.3, 0.2746, 0.2, 0.6445, 0.2, 0.6445, 0.3, 0.6793, 0.3, 0.6793, 0.2, 0.1547, 0.2, 0.1547, 0.3, 0.1889, 0.3, 0.1889, 0.2, 0.7135, 0.2, 0.7135, 0.3, 0.7457, 0.3, 0.7457, 0.2, 0.3282, 0.2, 0.3282, 0.3, 0.3604, 0.3, 0.3604, 0.2, 0.6104, 0.2, 0.6104, 0.3, 0.6445, 0.3, 0.6445, 0.2, 0.3945, 0.2, 0.3945, 0.3, 0.4293, 0.3, 0.4293, 0.2, 0.08575, 0.3, 0.08575, 0.4, 0.1199, 0.4, 0.1199, 0.3, 0.4293, 0.3, 0.4293, 0.4, 0.4635, 0.4, 0.4635, 0.3, 0.6793, 0.3, 0.6793, 0.4, 0.7135, 0.4, 0.7135, 0.3, 0.8357, 0.3, 0.8357, 0.4, 0.8699, 0.4, 0.8699, 0.3, 0.3604, 0.3, 0.3604, 0.4, 0.3945, 0.4, 0.3945, 0.3, 0.02462, 0.3, 0.02462, 0.4, 0.05358, 0.4, 0.05358, 0.3, 0.7746, 0.3, 0.7746, 0.4, 0.8036, 0.4, 0.8036, 0.3, 0.8699, 0.3, 0.8699, 0.4, 0.9047, 0.4, 0.9047, 0.3, 0.971, 0.3, 0.971, 0.4, 1.0, 0.4, 1.0, 0.3, 0.05358, 0.3, 0.05358, 0.4, 0.08575, 0.4, 0.08575, 0.3, 0.221, 0.3, 0.221, 0.4, 0.25, 0.4, 0.25, 0.3, 0.5782, 0.3, 0.5782, 0.4, 0.6104, 0.4, 0.6104, 0.3, 0.9389, 0.3, 0.9389, 0.4, 0.971, 0.4, 0.971, 0.3, 0.2746, 0.3, 0.2746, 0.4, 0.2992, 0.4, 0.2992, 0.3, 5.96e-08, 0.3, 5.96e-08, 0.4, 0.02462, 0.4, 0.02462, 0.3, 0.1199, 0.3, 0.1199, 0.4, 0.1547, 0.4, 0.1547, 0.3, 0.4635, 0.3, 0.4635, 0.4, 0.4957, 0.4, 0.4957, 0.3, 0.25, 0.3, 0.25, 0.4, 0.2746, 0.4, 0.2746, 0.3, 0.6445, 0.3, 0.6445, 0.4, 0.6793, 0.4, 0.6793, 0.3, 0.1547, 0.3, 0.1547, 0.4, 0.1889, 0.4, 0.1889, 0.3, 0.7135, 0.3, 0.7135, 0.4, 0.7457, 0.4, 0.7457, 0.3, 0.3282, 0.3, 0.3282, 0.4, 0.3604, 0.4, 0.3604, 0.3, 0.6104, 0.3, 0.6104, 0.4, 0.6445, 0.4, 0.6445, 0.3, 0.3945, 0.3, 0.3945, 0.4, 0.4293, 0.4, 0.4293, 0.3, 0.5246, 0.3, 0.5246, 0.4, 0.5492, 0.4, 0.5492, 0.3, 0.2992, 0.3, 0.2992, 0.4, 0.3282, 0.4, 0.3282, 0.3, 0.8036, 0.3, 0.8036, 0.4, 0.8357, 0.4, 0.8357, 0.3, 0.1889, 0.3, 0.1889, 0.4, 0.221, 0.4, 0.221, 0.3, 0.4957, 0.3, 0.4957, 0.4, 0.5246, 0.4, 0.5246, 0.3, 0.5492, 0.3, 0.5492, 0.4, 0.5782, 0.4, 0.5782, 0.3, 0.9047, 0.3, 0.9047, 0.4, 0.9389, 0.4, 0.9389, 0.3, 0.7457, 0.3, 0.7457, 0.4, 0.7746, 0.4, 0.7746, 0.3, 0.7746, 0.4, 0.7746, 0.5, 0.8036, 0.5, 0.8036, 0.4, 0.8699, 0.4, 0.8699, 0.5, 0.9047, 0.5, 0.9047, 0.4, 0.971, 0.4, 0.971, 0.5, 1.0, 0.5, 1.0, 0.4, 0.05358, 0.4, 0.05358, 0.5, 0.08575, 0.5, 0.08575, 0.4, 0.221, 0.4, 0.221, 0.5, 0.25, 0.5, 0.25, 0.4, 0.5782, 0.4, 0.5782, 0.5, 0.6104, 0.5, 0.6104, 0.4, 0.9389, 0.4, 0.9389, 0.5, 0.971, 0.5, 0.971, 0.4, 0.2746, 0.4, 0.2746, 0.5, 0.2992, 0.5, 0.2992, 0.4, 5.96e-08, 0.4, 5.96e-08, 0.5, 0.02462, 0.5, 0.02462, 0.4, 0.1199, 0.4, 0.1199, 0.5, 0.1547, 0.5, 0.1547, 0.4, 0.4635, 0.4, 0.4635, 0.5, 0.4957, 0.5, 0.4957, 0.4, 0.25, 0.4, 0.25, 0.5, 0.2746, 0.5, 0.2746, 0.4, 0.6445, 0.4, 0.6445, 0.5, 0.6793, 0.5, 0.6793, 0.4, 0.1547, 0.4, 0.1547, 0.5, 0.1889, 0.5, 0.1889, 0.4, 0.7135, 0.4, 0.7135, 0.5, 0.7457, 0.5, 0.7457, 0.4, 0.3282, 0.4, 0.3282, 0.5, 0.3604, 0.5, 0.3604, 0.4, 0.6104, 0.4, 0.6104, 0.5, 0.6445, 0.5, 0.6445, 0.4, 0.3945, 0.4, 0.3945, 0.5, 0.4293, 0.5, 0.4293, 0.4, 0.5246, 0.4, 0.5246, 0.5, 0.5492, 0.5, 0.5492, 0.4, 0.2992, 0.4, 0.2992, 0.5, 0.3282, 0.5, 0.3282, 0.4, 0.8036, 0.4, 0.8036, 0.5, 0.8357, 0.5, 0.8357, 0.4, 0.1889, 0.4, 0.1889, 0.5, 0.221, 0.5, 0.221, 0.4, 0.4957, 0.4, 0.4957, 0.5, 0.5246, 0.5, 0.5246, 0.4, 0.5492, 0.4, 0.5492, 0.5, 0.5782, 0.5, 0.5782, 0.4, 0.9047, 0.4, 0.9047, 0.5, 0.9389, 0.5, 0.9389, 0.4, 0.7457, 0.4, 0.7457, 0.5, 0.7746, 0.5, 0.7746, 0.4, 0.08575, 0.4, 0.08575, 0.5, 0.1199, 0.5, 0.1199, 0.4, 0.4293, 0.4, 0.4293, 0.5, 0.4635, 0.5, 0.4635, 0.4, 0.6793, 0.4, 0.6793, 0.5, 0.7135, 0.5, 0.7135, 0.4, 0.8357, 0.4, 0.8357, 0.5, 0.8699, 0.5, 0.8699, 0.4, 0.3604, 0.4, 0.3604, 0.5, 0.3945, 0.5, 0.3945, 0.4, 0.02462, 0.4, 0.02462, 0.5, 0.05358, 0.5, 0.05358, 0.4, 0.9389, 0.5, 0.9389, 0.6, 0.971, 0.6, 0.971, 0.5, 0.2746, 0.5, 0.2746, 0.6, 0.2992, 0.6, 0.2992, 0.5, 5.96e-08, 0.5, 5.96e-08, 0.6, 0.02462, 0.6, 0.02462, 0.5, 0.1199, 0.5, 0.1199, 0.6, 0.1547, 0.6, 0.1547, 0.5, 0.4635, 0.5, 0.4635, 0.6, 0.4957, 0.6, 0.4957, 0.5, 0.25, 0.5, 0.25, 0.6, 0.2746, 0.6, 0.2746, 0.5, 0.6445, 0.5, 0.6445, 0.6, 0.6793, 0.6, 0.6793, 0.5, 0.1547, 0.5, 0.1547, 0.6, 0.1889, 0.6, 0.1889, 0.5, 0.7135, 0.5, 0.7135, 0.6, 0.7457, 0.6, 0.7457, 0.5, 0.3282, 0.5, 0.3282, 0.6, 0.3604, 0.6, 0.3604, 0.5, 0.6104, 0.5, 0.6104, 0.6, 0.6445, 0.6, 0.6445, 0.5, 0.3945, 0.5, 0.3945, 0.6, 0.4293, 0.6, 0.4293, 0.5, 0.5246, 0.5, 0.5246, 0.6, 0.5492, 0.6, 0.5492, 0.5, 0.2992, 0.5, 0.2992, 0.6, 0.3282, 0.6, 0.3282, 0.5, 0.8036, 0.5, 0.8036, 0.6, 0.8357, 0.6, 0.8357, 0.5, 0.1889, 0.5, 0.1889, 0.6, 0.221, 0.6, 0.221, 0.5, 0.4957, 0.5, 0.4957, 0.6, 0.5246, 0.6, 0.5246, 0.5, 0.5492, 0.5, 0.5492, 0.6, 0.5782, 0.6, 0.5782, 0.5, 0.9047, 0.5, 0.9047, 0.6, 0.9389, 0.6, 0.9389, 0.5, 0.7457, 0.5, 0.7457, 0.6, 0.7746, 0.6, 0.7746, 0.5, 0.08575, 0.5, 0.08575, 0.6, 0.1199, 0.6, 0.1199, 0.5, 0.4293, 0.5, 0.4293, 0.6, 0.4635, 0.6, 0.4635, 0.5, 0.6793, 0.5, 0.6793, 0.6, 0.7135, 0.6, 0.7135, 0.5, 0.8357, 0.5, 0.8357, 0.6, 0.8699, 0.6, 0.8699, 0.5, 0.3604, 0.5, 0.3604, 0.6, 0.3945, 0.6, 0.3945, 0.5, 0.02462, 0.5, 0.02462, 0.6, 0.05358, 0.6, 0.05358, 0.5, 0.7746, 0.5, 0.7746, 0.6, 0.8036, 0.6, 0.8036, 0.5, 0.8699, 0.5, 0.8699, 0.6, 0.9047, 0.6, 0.9047, 0.5, 0.971, 0.5, 0.971, 0.6, 1.0, 0.6, 1.0, 0.5, 0.05358, 0.5, 0.05358, 0.6, 0.08575, 0.6, 0.08575, 0.5, 0.221, 0.5, 0.221, 0.6, 0.25, 0.6, 0.25, 0.5, 0.5782, 0.5, 0.5782, 0.6, 0.6104, 0.6, 0.6104, 0.5, 0.7135, 0.6, 0.7135, 0.7, 0.7457, 0.7, 0.7457, 0.6, 0.3282, 0.6, 0.3282, 0.7, 0.3604, 0.7, 0.3604, 0.6, 0.6104, 0.6, 0.6104, 0.7, 0.6445, 0.7, 0.6445, 0.6, 0.3945, 0.6, 0.3945, 0.7, 0.4293, 0.7, 0.4293, 0.6, 0.5246, 0.6, 0.5246, 0.7, 0.5492, 0.7, 0.5492, 0.6, 0.2992, 0.6, 0.2992, 0.7, 0.3282, 0.7, 0.3282, 0.6, 0.8036, 0.6, 0.8036, 0.7, 0.8357, 0.7, 0.8357, 0.6, 0.1889, 0.6, 0.1889, 0.7, 0.221, 0.7, 0.221, 0.6, 0.4957, 0.6, 0.4957, 0.7, 0.5246, 0.7, 0.5246, 0.6, 0.5492, 0.6, 0.5492, 0.7, 0.5782, 0.7, 0.5782, 0.6, 0.9047, 0.6, 0.9047, 0.7, 0.9389, 0.7, 0.9389, 0.6, 0.7457, 0.6, 0.7457, 0.7, 0.7746, 0.7, 0.7746, 0.6, 0.08575, 0.6, 0.08575, 0.7, 0.1199, 0.7, 0.1199, 0.6, 0.4293, 0.6, 0.4293, 0.7, 0.4635, 0.7, 0.4635, 0.6, 0.6793, 0.6, 0.6793, 0.7, 0.7135, 0.7, 0.7135, 0.6, 0.8357, 0.6, 0.8357, 0.7, 0.8699, 0.7, 0.8699, 0.6, 0.3604, 0.6, 0.3604, 0.7, 0.3945, 0.7, 0.3945, 0.6, 0.02462, 0.6, 0.02462, 0.7, 0.05358, 0.7, 0.05358, 0.6, 0.7746, 0.6, 0.7746, 0.7, 0.8036, 0.7, 0.8036, 0.6, 0.8699, 0.6, 0.8699, 0.7, 0.9047, 0.7, 0.9047, 0.6, 0.971, 0.6, 0.971, 0.7, 1.0, 0.7, 1.0, 0.6, 0.05358, 0.6, 0.05358, 0.7, 0.08575, 0.7, 0.08575, 0.6, 0.221, 0.6, 0.221, 0.7, 0.25, 0.7, 0.25, 0.6, 0.5782, 0.6, 0.5782, 0.7, 0.6104, 0.7, 0.6104, 0.6, 0.9389, 0.6, 0.9389, 0.7, 0.971, 0.7, 0.971, 0.6, 0.2746, 0.6, 0.2746, 0.7, 0.2992, 0.7, 0.2992, 0.6, 5.96e-08, 0.6, 0.0, 0.7, 0.02462, 0.7, 0.02462, 0.6, 0.1199, 0.6, 0.1199, 0.7, 0.1547, 0.7, 0.1547, 0.6, 0.4635, 0.6, 0.4635, 0.7, 0.4957, 0.7, 0.4957, 0.6, 0.25, 0.6, 0.25, 0.7, 0.2746, 0.7, 0.2746, 0.6, 0.6445, 0.6, 0.6445, 0.7, 0.6793, 0.7, 0.6793, 0.6, 0.1547, 0.6, 0.1547, 0.7, 0.1889, 0.7, 0.1889, 0.6, 0.5492, 0.7, 0.5492, 0.8, 0.5782, 0.8, 0.5782, 0.7, 0.9047, 0.7, 0.9047, 0.8, 0.9389, 0.8, 0.9389, 0.7, 0.7457, 0.7, 0.7457, 0.8, 0.7746, 0.8, 0.7746, 0.7, 0.08575, 0.7, 0.08575, 0.8, 0.1199, 0.8, 0.1199, 0.7, 0.4293, 0.7, 0.4293, 0.8, 0.4635, 0.8, 0.4635, 0.7, 0.6793, 0.7, 0.6793, 0.8, 0.7135, 0.8, 0.7135, 0.7, 0.8357, 0.7, 0.8357, 0.8, 0.8699, 0.8, 0.8699, 0.7, 0.3604, 0.7, 0.3604, 0.8, 0.3945, 0.8, 0.3945, 0.7, 0.02462, 0.7, 0.02462, 0.8, 0.05358, 0.8, 0.05358, 0.7, 0.7746, 0.7, 0.7746, 0.8, 0.8036, 0.8, 0.8036, 0.7, 0.8699, 0.7, 0.8699, 0.8, 0.9047, 0.8, 0.9047, 0.7, 0.971, 0.7, 0.971, 0.8, 1.0, 0.8, 1.0, 0.7, 0.05358, 0.7, 0.05358, 0.8, 0.08575, 0.8, 0.08575, 0.7, 0.221, 0.7, 0.221, 0.8, 0.25, 0.8, 0.25, 0.7, 0.5782, 0.7, 0.5782, 0.8, 0.6104, 0.8, 0.6104, 0.7, 0.9389, 0.7, 0.9389, 0.8, 0.971, 0.8, 0.971, 0.7, 0.2746, 0.7, 0.2746, 0.8, 0.2992, 0.8, 0.2992, 0.7, 0.0, 0.7, 0.0, 0.8, 0.02462, 0.8, 0.02462, 0.7, 0.1199, 0.7, 0.1199, 0.8, 0.1547, 0.8, 0.1547, 0.7, 0.4635, 0.7, 0.4635, 0.8, 0.4957, 0.8, 0.4957, 0.7, 0.25, 0.7, 0.25, 0.8, 0.2746, 0.8, 0.2746, 0.7, 0.6445, 0.7, 0.6445, 0.8, 0.6793, 0.8, 0.6793, 0.7, 0.1547, 0.7, 0.1547, 0.8, 0.1889, 0.8, 0.1889, 0.7, 0.7135, 0.7, 0.7135, 0.8, 0.7457, 0.8, 0.7457, 0.7, 0.3282, 0.7, 0.3282, 0.8, 0.3604, 0.8, 0.3604, 0.7, 0.6104, 0.7, 0.6104, 0.8, 0.6445, 0.8, 0.6445, 0.7, 0.3945, 0.7, 0.3945, 0.8, 0.4293, 0.8, 0.4293, 0.7, 0.5246, 0.7, 0.5246, 0.8, 0.5492, 0.8, 0.5492, 0.7, 0.2992, 0.7, 0.2992, 0.8, 0.3282, 0.8, 0.3282, 0.7, 0.8036, 0.7, 0.8036, 0.8, 0.8357, 0.8, 0.8357, 0.7, 0.1889, 0.7, 0.1889, 0.8, 0.221, 0.8, 0.221, 0.7, 0.4957, 0.7, 0.4957, 0.8, 0.5246, 0.8, 0.5246, 0.7, 0.8357, 0.8, 0.8357, 0.9, 0.8699, 0.9, 0.8699, 0.8, 0.3604, 0.8, 0.3604, 0.9, 0.3945, 0.9, 0.3945, 0.8, 0.02462, 0.8, 0.02462, 0.9, 0.05358, 0.9, 0.05358, 0.8, 0.7746, 0.8, 0.7746, 0.9, 0.8036, 0.9, 0.8036, 0.8, 0.8699, 0.8, 0.8699, 0.9, 0.9047, 0.9, 0.9047, 0.8, 0.971, 0.8, 0.971, 0.9, 1.0, 0.9, 1.0, 0.8, 0.05358, 0.8, 0.05358, 0.9, 0.08575, 0.9, 0.08575, 0.8, 0.221, 0.8, 0.221, 0.9, 0.25, 0.9, 0.25, 0.8, 0.5782, 0.8, 0.5782, 0.9, 0.6104, 0.9, 0.6104, 0.8, 0.9389, 0.8, 0.9389, 0.9, 0.971, 0.9, 0.971, 0.8, 0.2746, 0.8, 0.2746, 0.9, 0.2992, 0.9, 0.2992, 0.8, 0.0, 0.8, 0.0, 0.9, 0.02462, 0.9, 0.02462, 0.8, 0.1199, 0.8, 0.1199, 0.9, 0.1547, 0.9, 0.1547, 0.8, 0.4635, 0.8, 0.4635, 0.9, 0.4957, 0.9, 0.4957, 0.8, 0.25, 0.8, 0.25, 0.9, 0.2746, 0.9, 0.2746, 0.8, 0.6445, 0.8, 0.6445, 0.9, 0.6793, 0.9, 0.6793, 0.8, 0.1547, 0.8, 0.1547, 0.9, 0.1889, 0.9, 0.1889, 0.8, 0.7135, 0.8, 0.7135, 0.9, 0.7457, 0.9, 0.7457, 0.8, 0.3282, 0.8, 0.3282, 0.9, 0.3604, 0.9, 0.3604, 0.8, 0.6104, 0.8, 0.6104, 0.9, 0.6445, 0.9, 0.6445, 0.8, 0.3945, 0.8, 0.3945, 0.9, 0.4293, 0.9, 0.4293, 0.8, 0.5246, 0.8, 0.5246, 0.9, 0.5492, 0.9, 0.5492, 0.8, 0.2992, 0.8, 0.2992, 0.9, 0.3282, 0.9, 0.3282, 0.8, 0.8036, 0.8, 0.8036, 0.9, 0.8357, 0.9, 0.8357, 0.8, 0.1889, 0.8, 0.1889, 0.9, 0.221, 0.9, 0.221, 0.8, 0.4957, 0.8, 0.4957, 0.9, 0.5246, 0.9, 0.5246, 0.8, 0.5492, 0.8, 0.5492, 0.9, 0.5782, 0.9, 0.5782, 0.8, 0.9047, 0.8, 0.9047, 0.9, 0.9389, 0.9, 0.9389, 0.8, 0.7457, 0.8, 0.7457, 0.9, 0.7746, 0.9, 0.7746, 0.8, 0.08575, 0.8, 0.08575, 0.9, 0.1199, 0.9, 0.1199, 0.8, 0.4293, 0.8, 0.4293, 0.9, 0.4635, 0.9, 0.4635, 0.8, 0.6793, 0.8, 0.6793, 0.9, 0.7135, 0.9, 0.7135, 0.8, 0.05358, 0.9, 0.05358, 1.0, 0.08575, 1.0, 0.08575, 0.9, 0.221, 0.9, 0.221, 1.0, 0.25, 1.0, 0.25, 0.9, 0.5782, 0.9, 0.5782, 1.0, 0.6104, 1.0, 0.6104, 0.9, 0.9389, 0.9, 0.9389, 1.0, 0.971, 1.0, 0.971, 0.9, 0.2746, 0.9, 0.2746, 1.0, 0.2992, 1.0, 0.2992, 0.9, 0.0, 0.9, 0.0, 1.0, 0.02462, 1.0, 0.02462, 0.9, 0.1199, 0.9, 0.1199, 1.0, 0.1547, 1.0, 0.1547, 0.9, 0.4635, 0.9, 0.4635, 1.0, 0.4957, 1.0, 0.4957, 0.9, 0.25, 0.9, 0.25, 1.0, 0.2746, 1.0, 0.2746, 0.9, 0.6445, 0.9, 0.6445, 1.0, 0.6793, 1.0, 0.6793, 0.9, 0.1547, 0.9, 0.1547, 1.0, 0.1889, 1.0, 0.1889, 0.9, 0.7135, 0.9, 0.7135, 1.0, 0.7457, 1.0, 0.7457, 0.9, 0.3282, 0.9, 0.3282, 1.0, 0.3604, 1.0, 0.3604, 0.9, 0.6104, 0.9, 0.6104, 1.0, 0.6445, 1.0, 0.6445, 0.9, 0.3945, 0.9, 0.3945, 1.0, 0.4293, 1.0, 0.4293, 0.9, 0.5246, 0.9, 0.5246, 1.0, 0.5492, 1.0, 0.5492, 0.9, 0.2992, 0.9, 0.2992, 1.0, 0.3282, 1.0, 0.3282, 0.9, 0.8036, 0.9, 0.8036, 1.0, 0.8357, 1.0, 0.8357, 0.9, 0.1889, 0.9, 0.1889, 1.0, 0.221, 1.0, 0.221, 0.9, 0.4957, 0.9, 0.4957, 1.0, 0.5246, 1.0, 0.5246, 0.9, 0.5492, 0.9, 0.5492, 1.0, 0.5782, 1.0, 0.5782, 0.9, 0.9047, 0.9, 0.9047, 1.0, 0.9389, 1.0, 0.9389, 0.9, 0.7457, 0.9, 0.7457, 1.0, 0.7746, 1.0, 0.7746, 0.9, 0.08575, 0.9, 0.08575, 1.0, 0.1199, 1.0, 0.1199, 0.9, 0.4293, 0.9, 0.4293, 1.0, 0.4635, 1.0, 0.4635, 0.9, 0.6793, 0.9, 0.6793, 1.0, 0.7135, 1.0, 0.7135, 0.9, 0.8357, 0.9, 0.8357, 1.0, 0.8699, 1.0, 0.8699, 0.9, 0.3604, 0.9, 0.3604, 1.0, 0.3945, 1.0, 0.3945, 0.9, 0.02462, 0.9, 0.02462, 1.0, 0.05358, 1.0, 0.05358, 0.9, 0.7746, 0.9, 0.7746, 1.0, 0.8036, 1.0, 0.8036, 0.9, 0.8699, 0.9, 0.8699, 1.0, 0.9047, 1.0, 0.9047, 0.9, 0.971, 0.9, 0.971, 1.0, 1.0, 1.0, 1.0, 0.9])
me_circle.materials.append(mat_material_001)
me_circle.update()
arm_armature_001 = bpy.data.armatures.new('Armature.001')  # bones are not reproduced

# ---- objects
ob_circle = bpy.data.objects.new('Circle', me_circle)
ob_armature = bpy.data.objects.new('Armature', arm_armature_001)

# ---- transforms, parenting, visibility, modifiers, constraints
ob_circle.parent = ob_armature
ob_circle.location = (0.0, 0.0, 0.0)
_vg = ob_circle.vertex_groups.new(name='Group')
_vg.add([0, 1, 2, 3, 4, 5, 6, 7, 8, 9, 10, 11, 12, 13, 14, 15, 16, 17, 18, 19, 20, 21, 22, 23, 24, 25, 26, 27, 28, 29, 30, 31, 32, 33, 34, 35, 36, 37, 38, 39, 40, 41, 42, 43, 44, 45, 46, 47, 48, 49, 50, 51, 52, 53, 54, 55, 56, 57, 58, 59, 60, 61, 62, 63, 64, 65, 66, 67, 68, 69, 70, 71, 72, 73, 74, 75, 76, 77, 78, 79, 80, 81, 82, 83, 84, 85, 86, 87, 88, 89, 90, 91, 92, 93, 94, 95, 96, 97, 98, 99, 100, 101, 102, 103, 104, 105, 106, 107, 108, 109, 110, 111, 112, 113, 114, 115, 116, 117, 118, 119, 120, 121, 122, 123, 124, 125, 126, 127, 128, 129, 130, 131, 132, 133, 134, 135, 136, 137, 138, 139, 140, 141, 142, 143, 144, 145, 146, 147, 148, 149, 150, 151, 152, 153, 154, 155, 156, 157, 158, 159, 160, 161, 162, 163, 164, 165, 166, 167, 168, 169, 170, 171, 172, 173, 174, 175, 176, 177, 178, 179, 180, 181, 182, 183, 184, 185, 186, 187, 188, 189, 190, 191, 192, 193, 194, 195, 196, 197, 198, 199, 200, 201, 202, 203, 204, 205, 206, 207, 208, 209, 210, 211, 212, 213, 214, 215, 216, 217, 218, 219, 220, 221, 222, 223, 224, 225, 226, 227, 228, 229, 230, 231, 232, 233, 234, 235, 236, 237, 238, 239, 240, 241, 242, 243, 244, 245, 246, 247, 248, 249, 250, 251, 252, 253, 254, 255, 256, 257, 258, 259, 260, 261, 262, 263, 264, 265, 266, 267, 268, 269, 270, 271, 272, 273, 274, 275, 276, 277, 278, 279, 280, 281, 282, 283, 284, 285, 286, 287, 288, 289, 290, 291, 292, 293, 294, 295, 296, 297, 298, 299, 300, 301, 302, 303, 304, 305, 306, 307, 308, 309, 310, 311, 312, 313, 314, 315, 316, 317, 318, 319, 320, 321, 322, 323, 324, 325, 326, 327, 328, 329, 330, 331, 332, 333, 334, 335, 336, 337, 338, 339, 340, 341, 342, 343, 344, 345, 346, 347, 348, 349, 350, 351], 1.0, 'REPLACE')
_vg = ob_circle.vertex_groups.new(name='Bone')
for _i, _w in zip([0, 1, 2, 3, 4, 5, 6, 7, 8, 9, 10, 11, 12, 13, 14, 15, 16, 17, 18, 19, 20, 21, 22, 23, 24, 25, 26, 27, 28, 29, 30, 31, 32, 33, 34, 35, 36, 37, 38, 39, 40, 41, 42, 43, 44, 45, 46, 47, 48, 49, 50, 51, 52, 53, 54, 55, 56, 57, 58, 59, 60, 61, 62, 63, 64, 65, 66, 67, 68, 69, 70, 71, 72, 73, 74, 75, 76, 77, 78, 79, 80, 81, 82, 83, 84, 85, 86, 87, 88, 89, 90, 91, 92, 93, 94, 95, 96, 97, 98, 99, 100, 101, 102, 103, 104, 105, 106, 107, 108, 109, 110, 111, 112, 113, 114, 115, 116, 117, 118, 119, 120, 121, 122, 123, 124, 125, 126, 127, 128, 129, 130, 131, 132, 133, 134, 135, 136, 137, 138, 139, 140, 141, 142, 143, 144, 145, 146, 147, 148, 149, 150, 151, 152, 153, 154, 155, 156, 157, 158, 159, 160, 161, 162, 163, 164, 165, 166, 167, 168, 169, 170, 171, 172, 173, 174, 175, 176, 177, 178, 179, 180, 181, 182, 183, 184, 185, 186, 187, 188, 189, 190, 191, 192, 193, 194, 195, 196, 197, 198, 199, 200, 201, 202, 203, 204, 205, 206, 207, 208, 209, 210, 211, 212, 213, 214, 215, 216, 217, 218, 219, 220, 221, 222, 223, 224, 225, 226, 227, 228, 229, 230, 231, 232, 233, 234, 235, 236, 237, 238, 239, 240, 241, 242, 243, 244, 245, 246, 247, 248, 249, 250, 251, 252, 253, 254, 255, 256, 257, 258, 259, 260, 261, 262, 263, 264, 265, 266, 267, 268, 269, 270, 271, 272, 273, 274, 275, 276, 277, 278, 279, 280, 281, 282, 283, 284, 285, 286, 287, 288, 289, 290, 291, 292, 293, 294, 295, 296, 297, 298, 299, 300, 301, 302, 303, 304, 305, 306, 307, 308, 309, 310, 311, 312, 313, 314, 315, 316, 317, 318, 319, 320, 321, 322, 323, 324, 325, 326, 327, 328, 329, 330, 331, 332, 333, 334, 335, 336, 337, 338, 339, 340, 341, 342, 343, 344, 345, 346, 347, 348, 349, 350, 351], [0.2616, 0.2616, 0.2616, 0.2616, 0.2616, 0.2616, 0.2616, 0.2616, 0.2616, 0.2616, 0.2616, 0.2616, 0.2616, 0.2616, 0.2616, 0.2616, 0.2616, 0.2616, 0.2616, 0.2616, 0.2616, 0.2616, 0.2616, 0.2616, 0.2616, 0.2616, 0.2616, 0.2616, 0.2616, 0.2616, 0.2616, 0.2616, 0.2616, 0.2616, 0.2616, 0.2616, 0.2616, 0.2616, 0.2616, 0.2616, 0.2616, 0.2616, 0.2616, 0.2616, 0.2616, 0.2616, 0.2616, 0.2616, 0.2616, 0.2616, 0.2616, 0.2616, 0.2616, 0.2616, 0.2616, 0.2616, 0.2616, 0.2616, 0.2616, 0.2616, 0.2616, 0.2616, 0.2616, 0.2616, 0.2616, 0.2616, 0.2616, 0.2616, 0.2616, 0.2616, 0.2616, 0.2616, 0.2616, 0.2616, 0.2616, 0.2616, 0.2616, 0.2616, 0.2616, 0.2616, 0.2616, 0.2616, 0.2616, 0.2616, 0.2616, 0.2616, 0.2616, 0.2616, 0.2616, 0.2616, 0.2616, 0.2616, 0.2616, 0.2616, 0.2616, 0.2616, 0.2616, 0.2616, 0.2616, 0.2616, 0.2616, 0.2616, 0.2616, 0.2616, 0.2616, 0.2616, 0.2616, 0.2616, 0.2616, 0.2616, 0.2616, 0.2616, 0.2616, 0.2616, 0.2616, 0.2616, 0.2616, 0.2616, 0.2616, 0.2616, 0.2616, 0.2616, 0.2616, 0.2616, 0.2616, 0.2616, 0.2616, 0.2616, 0.2616, 0.2616, 0.2616, 0.2616, 0.2616, 0.2616, 0.2616, 0.2616, 0.2616, 0.2616, 0.2616, 0.2616, 0.2616, 0.2616, 0.2616, 0.2616, 0.2616, 0.2616, 0.2616, 0.2616, 0.2616, 0.2616, 0.2616, 0.2616, 0.2616, 0.2616, 0.2616, 0.2616, 0.2616, 0.2616, 0.2616, 0.2616, 0.2616, 0.2616, 0.2616, 0.2616, 0.2616, 0.2616, 0.2616, 0.2616, 0.2616, 0.2616, 0.2616, 0.2616, 0.2616, 0.2616, 0.2616, 0.2616, 0.2616, 0.2616, 0.2616, 0.2616, 0.2616, 0.2616, 0.2616, 0.2616, 0.2616, 0.2616, 0.2616, 0.2616, 0.2616, 0.2616, 0.2616, 0.2616, 0.2616, 0.2616, 0.2616, 0.2616, 0.2616, 0.2616, 0.2616, 0.2616, 0.2616, 0.2616, 0.2616, 0.2616, 0.2616, 0.2616, 0.2616, 0.2616, 0.2616, 0.2616, 0.2616, 0.2616, 0.2616, 0.2616, 0.2616, 0.2616, 0.2616, 0.2616, 0.2616, 0.2616, 0.2616, 0.2616, 0.2616, 0.2616, 0.2616, 0.2616, 0.2616, 0.2616, 0.2616, 0.2616, 0.2616, 0.2616, 0.2616, 0.2616, 0.2616, 0.2616, 0.2616, 0.2616, 0.2616, 0.2616, 0.2616, 0.2616, 0.2616, 0.2616, 0.2616, 0.2616, 0.2616, 0.2616, 0.2616, 0.2616, 0.2616, 0.2616, 0.2616, 0.2616, 0.2616, 0.2616, 0.2616, 0.2616, 0.2616, 0.2616, 0.2616, 0.2616, 0.2616, 0.2616, 0.2616, 0.2616, 0.2616, 0.2616, 0.2616, 0.2616, 0.2616, 0.2616, 0.2616, 0.2616, 0.2616, 0.2616, 0.2616, 0.2616, 0.2616, 0.2616, 0.2616, 0.2616, 0.2616, 0.2616, 0.2616, 0.2616, 0.2616, 0.2616, 0.2616, 0.2616, 0.2616, 0.2616, 0.2616, 0.2616, 0.2616, 0.2616, 0.2616, 0.2616, 0.2616, 0.2616, 0.2616, 0.2616, 0.2616, 0.2616, 0.2616, 0.2616, 0.2616, 0.2616, 0.2616, 0.2616, 0.2616, 0.2616, 0.2616, 0.2616, 0.2616, 0.2616, 0.2616, 0.2616, 0.2616, 0.2616, 0.2616, 0.2616, 0.2616, 0.2616, 0.2616, 0.2616, 0.2616, 0.2616, 0.2616, 0.2616, 0.2616, 0.2616, 0.2616, 0.2616, 0.2616, 0.2616, 0.2616, 0.2616, 0.2616, 0.2616, 0.2616, 0.2616, 0.2616, 0.2616, 0.2616, 0.2616, 0.2616, 0.2616, 0.2616, 0.2616, 0.2616, 0.2616]): _vg.add([_i], _w, 'REPLACE')
_vg = ob_circle.vertex_groups.new(name='Bone.001')
for _i, _w in zip([0, 1, 2, 3, 4, 5, 6, 7, 8, 9, 10, 11, 12, 13, 14, 15, 16, 17, 18, 19, 20, 21, 22, 23, 24, 25, 26, 27, 28, 29, 30, 31, 32, 33, 34, 35, 36, 37, 38, 39, 40, 41, 42, 43, 44, 45, 46, 47, 48, 49, 50, 51, 52, 53, 54, 55, 56, 57, 58, 59, 60, 61, 62, 63, 64, 65, 66, 67, 68, 69, 70, 71, 72, 73, 74, 75, 76, 77, 78, 79, 80, 81, 82, 83, 84, 85, 86, 87, 88, 89, 90, 91, 92, 93, 94, 95, 96, 97, 98, 99, 100, 101, 102, 103, 104, 105, 106, 107, 108, 109, 110, 111, 112, 113, 114, 115, 116, 117, 118, 119, 120, 121, 122, 123, 124, 125, 126, 127, 128, 129, 130, 131, 132, 133, 134, 135, 136, 137, 138, 139, 140, 141, 142, 143, 144, 145, 146, 147, 148, 149, 150, 151, 152, 153, 154, 155, 156, 157, 158, 159, 160, 161, 162, 163, 164, 165, 166, 167, 168, 169, 170, 171, 172, 173, 174, 175, 176, 177, 178, 179, 180, 181, 182, 183, 184, 185, 186, 187, 188, 189, 190, 191, 192, 193, 194, 195, 196, 197, 198, 199, 200, 201, 202, 203, 204, 205, 206, 207, 208, 209, 210, 211, 212, 213, 214, 215, 216, 217, 218, 219, 220, 221, 222, 223, 224, 225, 226, 227, 228, 229, 230, 231, 232, 233, 234, 235, 236, 237, 238, 239, 240, 241, 242, 243, 244, 245, 246, 247, 248, 249, 250, 251, 252, 253, 254, 255, 256, 257, 258, 259, 260, 261, 262, 263, 264, 265, 266, 267, 268, 269, 270, 271, 272, 273, 274, 275, 276, 277, 278, 279, 280, 281, 282, 283, 284, 285, 286, 287, 288, 289, 290, 291, 292, 293, 294, 295, 296, 297, 298, 299, 300, 301, 302, 303, 304, 305, 306, 307, 308, 309, 310, 311, 312, 313, 314, 315, 316, 317, 318, 319, 320, 321, 322, 323, 324, 325, 326, 327, 328, 329, 330, 331, 332, 333, 334, 335, 336, 337, 338, 339, 340, 341, 342, 343, 344, 345, 346, 347, 348, 349, 350, 351], [0.3839, 0.3839, 0.3839, 0.3839, 0.3839, 0.3839, 0.3839, 0.3839, 0.3839, 0.3839, 0.3839, 0.3839, 0.3839, 0.3839, 0.3839, 0.3839, 0.3839, 0.3839, 0.3839, 0.3839, 0.3839, 0.3839, 0.3839, 0.3839, 0.3839, 0.3839, 0.3839, 0.3839, 0.3839, 0.3839, 0.3839, 0.3839, 0.3839, 0.3839, 0.3839, 0.3839, 0.3839, 0.3839, 0.3839, 0.3839, 0.3839, 0.3839, 0.3839, 0.3839, 0.3839, 0.3839, 0.3839, 0.3839, 0.3839, 0.3839, 0.3839, 0.3839, 0.3839, 0.3839, 0.3839, 0.3839, 0.3839, 0.3839, 0.3839, 0.3839, 0.3839, 0.3839, 0.3839, 0.3839, 0.3839, 0.3839, 0.3839, 0.3839, 0.3839, 0.3839, 0.3839, 0.3839, 0.3839, 0.3839, 0.3839, 0.3839, 0.3839, 0.3839, 0.3839, 0.3839, 0.3839, 0.3839, 0.3839, 0.3839, 0.3839, 0.3839, 0.3839, 0.3839, 0.3839, 0.3839, 0.3839, 0.3839, 0.3839, 0.3839, 0.3839, 0.3839, 0.3839, 0.3839, 0.3839, 0.3839, 0.3839, 0.3839, 0.3839, 0.3839, 0.3839, 0.3839, 0.3839, 0.3839, 0.3839, 0.3839, 0.3839, 0.3839, 0.3839, 0.3839, 0.3839, 0.3839, 0.3839, 0.3839, 0.3839, 0.3839, 0.3839, 0.3839, 0.3839, 0.3839, 0.3839, 0.3839, 0.3839, 0.3839, 0.3839, 0.3839, 0.3839, 0.3839, 0.3839, 0.3839, 0.3839, 0.3839, 0.3839, 0.3839, 0.3839, 0.3839, 0.3839, 0.3839, 0.3839, 0.3839, 0.3839, 0.3839, 0.3839, 0.3839, 0.3839, 0.3839, 0.3839, 0.3839, 0.3839, 0.3839, 0.3839, 0.3839, 0.3839, 0.3839, 0.3839, 0.3839, 0.3839, 0.3839, 0.3839, 0.3839, 0.3839, 0.3839, 0.3839, 0.3839, 0.3839, 0.3839, 0.3839, 0.3839, 0.3839, 0.3839, 0.3839, 0.3839, 0.3839, 0.3839, 0.3839, 0.3839, 0.3839, 0.3839, 0.3839, 0.3839, 0.3839, 0.3839, 0.3839, 0.3839, 0.3839, 0.3839, 0.3839, 0.3839, 0.3839, 0.3839, 0.3839, 0.3839, 0.3839, 0.3839, 0.3839, 0.3839, 0.3839, 0.3839, 0.3839, 0.3839, 0.3839, 0.3839, 0.3839, 0.3839, 0.3839, 0.3839, 0.3839, 0.3839, 0.3839, 0.3839, 0.3839, 0.3839, 0.3839, 0.3839, 0.3839, 0.3839, 0.3839, 0.3839, 0.3839, 0.3839, 0.3839, 0.3839, 0.3839, 0.3839, 0.3839, 0.3839, 0.3839, 0.3839, 0.3839, 0.3839, 0.3839, 0.3839, 0.3839, 0.3839, 0.3839, 0.3839, 0.3839, 0.3839, 0.3839, 0.3839, 0.3839, 0.3839, 0.3839, 0.3839, 0.3839, 0.3839, 0.3839, 0.3839, 0.3839, 0.3839, 0.3839, 0.3839, 0.3839, 0.3839, 0.3839, 0.3839, 0.3839, 0.3839, 0.3839, 0.3839, 0.3839, 0.3839, 0.3839, 0.3839, 0.3839, 0.3839, 0.3839, 0.3839, 0.3839, 0.3839, 0.3839, 0.3839, 0.3839, 0.3839, 0.3839, 0.3839, 0.3839, 0.3839, 0.3839, 0.3839, 0.3839, 0.3839, 0.3839, 0.3839, 0.3839, 0.3839, 0.3839, 0.3839, 0.3839, 0.3839, 0.3839, 0.3839, 0.3839, 0.3839, 0.3839, 0.3839, 0.3839, 0.3839, 0.3839, 0.3839, 0.3839, 0.3839, 0.3839, 0.3839, 0.3839, 0.3839, 0.3839, 0.3839, 0.3839, 0.3839, 0.3839, 0.3839, 0.3839, 0.3839, 0.3839, 0.3839, 0.3839, 0.3839, 0.3839, 0.3839, 0.3839, 0.3839, 0.3839, 0.3839, 0.3839, 0.3839, 0.3839, 0.3839, 0.3839, 0.3839, 0.3839, 0.3839, 0.3839, 0.3839, 0.3839, 0.3839, 0.3839, 0.3839, 0.3839, 0.3839, 0.3839, 0.3839, 0.3839, 0.3839, 0.3839, 0.3839, 0.3839, 0.3839]): _vg.add([_i], _w, 'REPLACE')
_vg = ob_circle.vertex_groups.new(name='Bone.002')
for _i, _w in zip([64, 65, 66, 67, 68, 69, 70, 71, 72, 73, 74, 75, 76, 77, 78, 79, 80, 81, 82, 83, 84, 85, 86, 87, 88, 89, 90, 91, 92, 93, 94, 95, 96, 97, 98, 99, 100, 101, 102, 103, 104, 105, 106, 107, 108, 109, 110, 111, 112, 113, 114, 115, 116, 117, 118, 119, 120, 121, 122, 123, 124, 125, 126, 127, 128, 129, 130, 131, 132, 133, 134, 135, 136, 137, 138, 139, 140, 141, 142, 143, 144, 145, 146, 147, 148, 149, 150, 151, 152, 153, 154, 155, 156, 157, 158, 159, 160, 161, 162, 163, 164, 165, 166, 167, 168, 169, 170, 171, 172, 173, 174, 175, 176, 177, 178, 179, 180, 181, 182, 183, 184, 185, 186, 187, 188, 189, 190, 191, 192, 193, 194, 195, 196, 197, 198, 199, 200, 201, 202, 203, 204, 205, 206, 207, 208, 209, 210, 211, 212, 213, 214, 215, 216, 217, 218, 219, 220, 221, 222, 223, 224, 225, 226, 227, 228, 229, 230, 231, 232, 233, 234, 235, 236, 237, 238, 239, 240, 241, 242, 243, 244, 245, 246, 247, 248, 249, 250, 251, 252, 253, 254, 255, 256, 257, 258, 259, 260, 261, 262, 263, 264, 265, 266, 267, 268, 269, 270, 271, 272, 273, 274, 275, 276, 277, 278, 279, 280, 281, 282, 283, 284, 285, 286, 287, 288, 289, 290, 291, 292, 293, 294, 295, 296, 297, 298, 299, 300, 301, 302, 303, 304, 305, 306, 307, 308, 309, 310, 311, 312, 313, 314, 315, 316, 317, 318, 319, 320, 321, 322, 323, 324, 325, 326, 327, 328, 329, 330, 331, 332, 333, 334, 335, 336, 337, 338, 339, 340, 341, 342, 343, 344, 345, 346, 347, 348, 349, 350, 351], [7.089e-07, 4.212e-06, 3.655e-06, 9.955e-05, 0.0002898, 0.0008147, 0.001344, 0.001192, 4.316e-05, 0.003067, 0.01448, 0.0269, 0.01849, 0.005047, 0.000121, 0.0004001, 9.981e-05, 0.001447, 1.156e-06, 2.113e-05, 6.437e-07, 9.919e-05, 8.359e-06, 0.0002935, 0.0001183, 9.892e-05, 0.001076, 0.000658, 0.0001436, 0.0002091, 0.0005015, 0.0004066, 0.09, 0.09, 0.09001, 0.09023, 0.09091, 0.09123, 0.09298, 0.09391, 0.09398, 0.09285, 0.09357, 0.09344, 0.09005, 0.0944, 0.09652, 0.09049, 0.09127, 0.09549, 0.09199, 0.0906, 0.0902, 0.0936, 0.0978, 0.09001, 0.09004, 0.09, 0.09, 0.09, 0.09, 0.09, 0.09, 0.09, 0.16, 0.16, 0.1603, 0.1613, 0.1604, 0.1604, 0.1603, 0.16, 0.16, 0.1604, 0.1603, 0.1602, 0.1602, 0.1602, 0.1601, 0.16, 0.16, 0.1606, 0.1641, 0.1619, 0.163, 0.1619, 0.1607, 0.1602, 0.16, 0.16, 0.16, 0.16, 0.16, 0.16, 0.16, 0.16, 0.25, 0.2501, 0.25, 0.25, 0.25, 0.25, 0.25, 0.25, 0.25, 0.25, 0.25, 0.25, 0.25, 0.25, 0.25, 0.25, 0.25, 0.25, 0.2505, 0.2506, 0.25, 0.25, 0.25, 0.25, 0.25, 0.25, 0.25, 0.25, 0.25, 0.25, 0.25, 0.25, 0.3901, 0.39, 0.3906, 0.3901, 0.3902, 0.39, 0.39, 0.39, 0.3901, 0.3903, 0.39, 0.39, 0.39, 0.39, 0.39, 0.39, 0.39, 0.3901, 0.39, 0.39, 0.39, 0.39, 0.3901, 0.39, 0.39, 0.39, 0.39, 0.3901, 0.39, 0.39, 0.39, 0.3901, 0.49, 0.49, 0.4902, 0.4904, 0.4901, 0.49, 0.49, 0.49, 0.49, 0.49, 0.49, 0.49, 0.4937, 0.5191, 0.5001, 0.5007, 0.4991, 0.4901, 0.4904, 0.4901, 0.49, 0.49, 0.49, 0.49, 0.49, 0.49, 0.49, 0.49, 0.49, 0.49, 0.49, 0.49, 0.6438, 0.6403, 0.6403, 0.6427, 0.6401, 0.6402, 0.6402, 0.64, 0.64, 0.64, 0.64, 0.6413, 0.6401, 0.6406, 0.6452, 0.6533, 0.6402, 0.6417, 0.6407, 0.6401, 0.6407, 0.6403, 0.6402, 0.6401, 0.64, 0.6402, 0.6436, 0.6448, 0.6412, 0.6411, 0.64, 0.6525, 0.8105, 0.812, 0.8113, 0.8127, 0.8147, 0.8142, 0.8115, 0.8104, 0.8104, 0.8101, 0.8105, 0.8101, 0.8188, 0.8154, 0.8128, 0.8118, 0.8104, 0.81, 0.8101, 0.81, 0.8101, 0.81, 0.81, 0.8121, 0.8139, 0.8186, 0.8132, 0.8165, 0.8149, 0.8263, 0.8126, 0.8105, 1.0, 1.0, 1.0, 1.0, 1.0, 1.0, 1.0, 1.0, 1.0, 1.0, 1.0, 1.0, 1.0, 1.0, 1.0, 1.0, 1.0, 0.9997, 1.0, 1.0, 1.0, 1.0, 1.0, 1.0, 1.0, 1.0, 1.0, 1.0, 1.0, 1.0, 1.0, 1.0]): _vg.add([_i], _w, 'REPLACE')
_m = ob_circle.modifiers.new('Armature', 'ARMATURE')
_m.object = ob_armature
_m = ob_circle.modifiers.new('Auto Smooth', 'NODES')
_m.node_group = ng_auto_smooth
_gi = [s.identifier for s in ng_auto_smooth.interface.items_tree if s.item_type == 'SOCKET' and s.in_out == 'INPUT']
_m[_gi[1]] = 0.5236  # Angle
ob_armature.location = (0.0, 0.0, 0.0)

# ---- collection membership
col_collection.objects.link(ob_circle)
col_collection.objects.link(ob_armature)

# ---- scene / render settings (as saved in the file)
scene.frame_start = 1; scene.frame_end = 250; scene.frame_set(4)
scene.render.engine = 'BLENDER_EEVEE_NEXT'
scene.cycles.sampling_pattern = 'TABULATED_SOBOL'
scene.cycles.use_light_tree = False
scene.view_settings.view_transform = 'Filmic'
bpy.context.view_layer.update()

# ---- added for rendering (the .blend has no active camera and no usable light): camera, sun
cam_auto = bpy.data.cameras.new('AutoCamera')
cam_auto.lens = 50.0
cam_auto.sensor_width = 36.0
cam_auto.clip_end = 1000.0
ob_auto_camera = bpy.data.objects.new('AutoCamera', cam_auto)
scene.collection.objects.link(ob_auto_camera)
ob_auto_camera.location = (5.31501, -6.37801, 6.75201)
ob_auto_camera.rotation_euler = (1.09748, -7.21219e-08, 0.694738)
scene.camera = ob_auto_camera
light_auto_sun = bpy.data.lights.new('AutoSun', 'SUN')
light_auto_sun.energy = 3.0
light_auto_sun.angle = 0.0523599
ob_auto_sun = bpy.data.objects.new('AutoSun', light_auto_sun)
scene.collection.objects.link(ob_auto_sun)
ob_auto_sun.rotation_euler = (0.872665, 0.174533, 0.523599)
bpy.context.view_layer.update()
